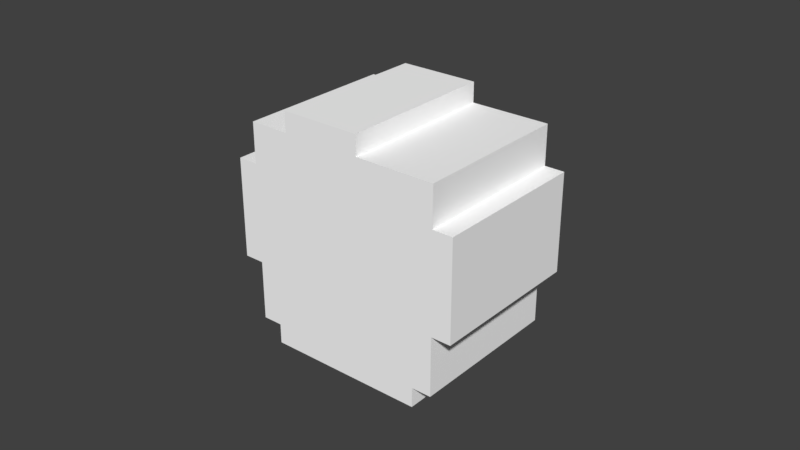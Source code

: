 # Source: head_2.blend  (saved by Blender 2.79.0; exported with 4.5.12 LTS)
import bpy
from mathutils import Matrix  # noqa: F401  (used for matrix-valued properties, if any)

bpy.ops.wm.read_factory_settings(use_empty=True)
scene = bpy.context.scene
scene.name = 'Scene'

# ---- collections
col_collection_1 = bpy.data.collections.new('Collection 1'); scene.collection.children.link(col_collection_1)

# ---- materials (node trees are filled in below, after node groups)
mat_base_mat = bpy.data.materials.new('base_mat')
mat_base_mat.alpha_threshold = 0.0
mat_base_mat.use_transparent_shadow = False
mat_base_mat.diffuse_color = (1.0, 1.0, 1.0, 1.0)
mat_base_mat.roughness = 0.5
mat_base_mat.specular_intensity = 0.0

# ---- material node trees

# ---- world
world_world = bpy.data.worlds.new('World'); scene.world = world_world
world_world.color = (0.05088, 0.05088, 0.05088)
world_world.use_sun_shadow = False
world_world.sun_shadow_jitter_overblur = 0.0
world_world.cycles.sampling_method = 'MANUAL'

# ---- meshes
me_plane = bpy.data.meshes.new('Plane')
me_plane.from_pydata([(-0.4, -1.0, 0.0), (0.4, -1.0, 0.0), (-0.4, 1.0, 0.0), (0.4, 1.0, 0.0), (0.4, -1.0, 0.1), (0.4, 1.0, 0.1), (0.5, -1.0, 0.1), (0.5, 1.0, 0.1), (0.5, -1.0, 0.4), (0.5, 1.0, 0.4), (0.6, -1.0, 0.4), (0.6, 1.0, 0.4), (0.6, -1.0, 0.9), (0.6, 1.0, 0.9), (0.5, -1.0, 0.9), (0.5, 1.0, 0.9), (0.5, -1.0, 1.1), (0.5, 1.0, 1.1), (0.1, -1.0, 1.1), (0.1, 1.0, 1.1), (0.1, -1.0, 1.2), (0.1, 1.0, 1.2), (-0.3, -1.0, 1.2), (-0.3, 1.0, 1.2), (-0.3, -1.0, 1.1), (-0.3, 1.0, 1.1), (-0.5, -1.0, 1.1), (-0.5, 1.0, 1.1), (-0.5, -1.0, 0.9), (-0.5, 1.0, 0.9), (-0.6, -1.0, 0.9), (-0.6, 1.0, 0.9), (-0.6, -1.0, 0.4), (-0.6, 1.0, 0.4), (-0.5, -1.0, 0.4), (-0.5, 1.0, 0.4), (-0.5, -1.0, 0.1), (-0.5, 1.0, 0.1), (-0.4, -1.0, 0.1), (-0.4, 1.0, 0.1)], [], [(0, 1, 3, 2), (3, 1, 4, 5), (5, 4, 6, 7), (7, 6, 8, 9), (9, 8, 10, 11), (11, 10, 12, 13), (13, 12, 14, 15), (15, 14, 16, 17), (17, 16, 18, 19), (19, 18, 20, 21), (21, 20, 22, 23), (23, 22, 24, 25), (25, 24, 26, 27), (27, 26, 28, 29), (29, 28, 30, 31), (31, 30, 32, 33), (33, 32, 34, 35), (35, 34, 36, 37), (37, 36, 38, 39), (2, 39, 38, 0), (18, 24, 22, 20), (14, 28, 26, 16), (10, 32, 30, 12), (6, 36, 34, 8), (0, 38, 4, 1), (21, 23, 25, 19), (17, 27, 29, 15), (13, 31, 33, 11), (9, 35, 37, 7), (2, 3, 5, 39)])
_uv = me_plane.uv_layers.new(name='UVMap')
_uv.uv.foreach_set('vector', [0.0, 4.47e-08, 0.2, 0.0, 0.2, 0.5, 1.043e-07, 0.5, 0.975, 0.0, 0.975, 0.5, 0.95, 0.5, 0.95, 0.0, 0.475, 1.0, 0.475, 0.5, 0.5, 0.5, 0.5, 1.0, 0.725, 0.0, 0.725, 0.5, 0.65, 0.5, 0.65, 4.47e-08, 0.55, 1.0, 0.55, 0.5, 0.575, 0.5, 0.575, 1.0, 0.325, 0.0, 0.325, 0.5, 0.2, 0.5, 0.2, 4.47e-08, 0.525, 0.5, 0.525, 1.0, 0.5, 1.0, 0.5, 0.5, 0.85, 0.0, 0.85, 0.5, 0.8, 0.5, 0.8, 1.49e-08, 0.65, 0.0, 0.65, 0.5, 0.55, 0.5, 0.55, 0.0, 0.15, 0.5, 0.15, 1.0, 0.125, 1.0, 0.125, 0.5, 0.55, 0.0, 0.55, 0.5, 0.45, 0.5, 0.45, 4.47e-08, 0.6, 0.5, 0.6, 1.0, 0.575, 1.0, 0.575, 0.5, 0.9, 0.0, 0.9, 0.5, 0.85, 0.5, 0.85, 0.0, 0.9, 0.5, 0.9, 2.98e-08, 0.95, 0.0, 0.95, 0.5, 0.55, 0.5, 0.55, 1.0, 0.525, 1.0, 0.525, 0.5, 0.325, 0.5, 0.325, 0.0, 0.45, 0.0, 0.45, 0.5, 0.65, 0.5, 0.65, 1.0, 0.625, 1.0, 0.625, 0.5, 0.725, 0.5, 0.725, 0.0, 0.8, 2.98e-08, 0.8, 0.5, 1.0, 0.0, 1.0, 0.5, 0.975, 0.5, 0.975, 0.0, 0.725, 1.0, 0.7, 1.0, 0.7, 0.5, 0.725, 0.5, 0.8, 0.8, 0.8, 0.7, 0.825, 0.7, 0.825, 0.8, 0.7, 0.5, 0.7, 0.75, 0.65, 0.75, 0.65, 0.5, 0.325, 0.8, 0.325, 0.5, 0.45, 0.5, 0.45, 0.8, 0.25, 0.75, 0.25, 0.5, 0.325, 0.5, 0.325, 0.75, 0.8, 0.5, 0.825, 0.5, 0.825, 0.7, 0.8, 0.7, 0.8, 0.7, 0.8, 0.8, 0.775, 0.8, 0.775, 0.7, 0.775, 0.5, 0.775, 0.75, 0.725, 0.75, 0.725, 0.5, 0.125, 0.5, 0.125, 0.8, 1.49e-07, 0.8, 0.0, 0.5, 0.175, 0.75, 0.175, 0.5, 0.25, 0.5, 0.25, 0.75, 0.775, 0.7, 0.775, 0.5, 0.8, 0.5, 0.8, 0.7])
me_plane.materials.append(mat_base_mat)
me_plane.use_remesh_preserve_volume = False
me_plane.use_remesh_preserve_attributes = False
me_plane.use_mirror_vertex_groups = False
me_plane.update()

# ---- objects
ob_head = bpy.data.objects.new('head', me_plane)

# ---- transforms, parenting, visibility, modifiers, constraints
ob_head.location = (0.0004422, 0.0, 0.0958)
ob_head.scale = (0.06423, 0.02569, 0.06423)
ob_head.lineart.crease_threshold = 0.0

# ---- collection membership
col_collection_1.objects.link(ob_head)

# ---- scene / render settings (as saved in the file)
scene.frame_start = 1; scene.frame_end = 250; scene.frame_set(1)
scene.render.engine = 'BLENDER_EEVEE_NEXT'
scene.render.resolution_percentage = 50
scene.render.dither_intensity = 0.0
scene.cycles.use_denoising = False
scene.cycles.samples = 128
scene.cycles.sampling_pattern = 'TABULATED_SOBOL'
scene.cycles.use_adaptive_sampling = False
scene.cycles.use_light_tree = False
scene.cycles.blur_glossy = 0.0
scene.cycles.sample_clamp_indirect = 0.0
scene.view_settings.view_transform = 'Standard'
bpy.context.view_layer.update()

# ---- added for rendering (the .blend has no active camera and no usable light): camera, sun
cam_auto = bpy.data.cameras.new('AutoCamera')
cam_auto.lens = 50.0
cam_auto.sensor_width = 36.0
cam_auto.clip_end = 1000.0
ob_auto_camera = bpy.data.objects.new('AutoCamera', cam_auto)
scene.collection.objects.link(ob_auto_camera)
ob_auto_camera.location = (0.185487, -0.222054, 0.282375)
ob_auto_camera.rotation_euler = (1.09748, -7.21219e-08, 0.694738)
scene.camera = ob_auto_camera
light_auto_sun = bpy.data.lights.new('AutoSun', 'SUN')
light_auto_sun.energy = 3.0
light_auto_sun.angle = 0.0523599
ob_auto_sun = bpy.data.objects.new('AutoSun', light_auto_sun)
scene.collection.objects.link(ob_auto_sun)
ob_auto_sun.rotation_euler = (0.872665, 0.174533, 0.523599)
bpy.context.view_layer.update()
